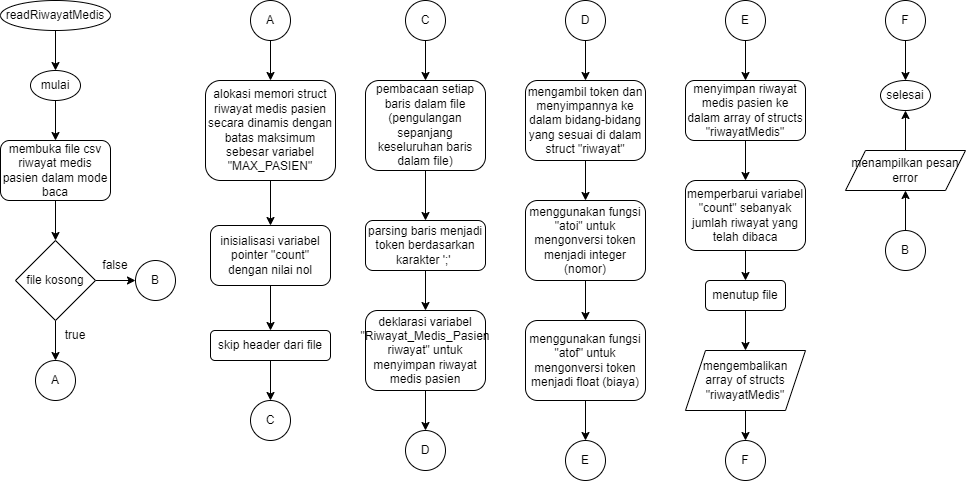

The diagram above was exported from draw.io. Its source (the exported page's mxGraphModel, read from the mxfile embedded in the PNG):
<mxGraphModel dx="507" dy="508" grid="1" gridSize="10" guides="1" tooltips="1" connect="1" arrows="1" fold="1" page="1" pageScale="1" pageWidth="827" pageHeight="1169" math="0" shadow="0">
  <root>
    <mxCell id="0" />
    <mxCell id="1" parent="0" />
    <mxCell id="KOzVFhuZjjERLV0UbUko-1" value="" style="edgeStyle=orthogonalEdgeStyle;rounded=0;orthogonalLoop=1;jettySize=auto;html=1;" edge="1" parent="1" source="KOzVFhuZjjERLV0UbUko-2" target="KOzVFhuZjjERLV0UbUko-4">
      <mxGeometry relative="1" as="geometry" />
    </mxCell>
    <mxCell id="KOzVFhuZjjERLV0UbUko-2" value="readRiwayatMedis" style="ellipse;whiteSpace=wrap;html=1;" vertex="1" parent="1">
      <mxGeometry x="35" y="40" width="110" height="30" as="geometry" />
    </mxCell>
    <mxCell id="KOzVFhuZjjERLV0UbUko-3" value="" style="edgeStyle=orthogonalEdgeStyle;rounded=0;orthogonalLoop=1;jettySize=auto;html=1;" edge="1" parent="1" source="KOzVFhuZjjERLV0UbUko-4" target="KOzVFhuZjjERLV0UbUko-6">
      <mxGeometry relative="1" as="geometry" />
    </mxCell>
    <mxCell id="KOzVFhuZjjERLV0UbUko-4" value="mulai" style="ellipse;whiteSpace=wrap;html=1;" vertex="1" parent="1">
      <mxGeometry x="65" y="110" width="50" height="30" as="geometry" />
    </mxCell>
    <mxCell id="KOzVFhuZjjERLV0UbUko-5" value="" style="edgeStyle=orthogonalEdgeStyle;rounded=0;orthogonalLoop=1;jettySize=auto;html=1;" edge="1" parent="1" source="KOzVFhuZjjERLV0UbUko-6" target="KOzVFhuZjjERLV0UbUko-9">
      <mxGeometry relative="1" as="geometry" />
    </mxCell>
    <mxCell id="KOzVFhuZjjERLV0UbUko-6" value="membuka file csv riwayat medis pasien dalam mode baca" style="rounded=1;whiteSpace=wrap;html=1;" vertex="1" parent="1">
      <mxGeometry x="35" y="180" width="110" height="60" as="geometry" />
    </mxCell>
    <mxCell id="KOzVFhuZjjERLV0UbUko-7" value="" style="edgeStyle=orthogonalEdgeStyle;rounded=0;orthogonalLoop=1;jettySize=auto;html=1;" edge="1" parent="1" source="KOzVFhuZjjERLV0UbUko-9" target="KOzVFhuZjjERLV0UbUko-10">
      <mxGeometry relative="1" as="geometry" />
    </mxCell>
    <mxCell id="KOzVFhuZjjERLV0UbUko-8" value="" style="edgeStyle=orthogonalEdgeStyle;rounded=0;orthogonalLoop=1;jettySize=auto;html=1;" edge="1" parent="1" source="KOzVFhuZjjERLV0UbUko-9" target="KOzVFhuZjjERLV0UbUko-12">
      <mxGeometry relative="1" as="geometry" />
    </mxCell>
    <mxCell id="KOzVFhuZjjERLV0UbUko-9" value="file kosong" style="rhombus;whiteSpace=wrap;html=1;" vertex="1" parent="1">
      <mxGeometry x="50" y="280" width="80" height="80" as="geometry" />
    </mxCell>
    <mxCell id="KOzVFhuZjjERLV0UbUko-10" value="A" style="ellipse;whiteSpace=wrap;html=1;aspect=fixed;" vertex="1" parent="1">
      <mxGeometry x="70" y="400" width="40" height="40" as="geometry" />
    </mxCell>
    <mxCell id="KOzVFhuZjjERLV0UbUko-11" value="true" style="text;html=1;align=center;verticalAlign=middle;whiteSpace=wrap;rounded=0;" vertex="1" parent="1">
      <mxGeometry x="80" y="360" width="60" height="30" as="geometry" />
    </mxCell>
    <mxCell id="KOzVFhuZjjERLV0UbUko-12" value="B" style="ellipse;whiteSpace=wrap;html=1;aspect=fixed;" vertex="1" parent="1">
      <mxGeometry x="170" y="300" width="40" height="40" as="geometry" />
    </mxCell>
    <mxCell id="KOzVFhuZjjERLV0UbUko-13" value="false" style="text;html=1;align=center;verticalAlign=middle;whiteSpace=wrap;rounded=0;" vertex="1" parent="1">
      <mxGeometry x="120" y="290" width="60" height="30" as="geometry" />
    </mxCell>
    <mxCell id="KOzVFhuZjjERLV0UbUko-14" value="" style="edgeStyle=orthogonalEdgeStyle;rounded=0;orthogonalLoop=1;jettySize=auto;html=1;" edge="1" parent="1" source="KOzVFhuZjjERLV0UbUko-15" target="KOzVFhuZjjERLV0UbUko-17">
      <mxGeometry relative="1" as="geometry" />
    </mxCell>
    <mxCell id="KOzVFhuZjjERLV0UbUko-15" value="A" style="ellipse;whiteSpace=wrap;html=1;aspect=fixed;" vertex="1" parent="1">
      <mxGeometry x="285" y="40" width="40" height="40" as="geometry" />
    </mxCell>
    <mxCell id="KOzVFhuZjjERLV0UbUko-16" value="" style="edgeStyle=orthogonalEdgeStyle;rounded=0;orthogonalLoop=1;jettySize=auto;html=1;" edge="1" parent="1" source="KOzVFhuZjjERLV0UbUko-17" target="KOzVFhuZjjERLV0UbUko-19">
      <mxGeometry relative="1" as="geometry" />
    </mxCell>
    <mxCell id="KOzVFhuZjjERLV0UbUko-17" value="alokasi memori struct riwayat medis pasien secara dinamis dengan batas maksimum sebesar variabel &quot;MAX_PASIEN&quot;" style="rounded=1;whiteSpace=wrap;html=1;" vertex="1" parent="1">
      <mxGeometry x="240" y="120" width="130" height="100" as="geometry" />
    </mxCell>
    <mxCell id="KOzVFhuZjjERLV0UbUko-18" value="" style="edgeStyle=orthogonalEdgeStyle;rounded=0;orthogonalLoop=1;jettySize=auto;html=1;" edge="1" parent="1" source="KOzVFhuZjjERLV0UbUko-19" target="KOzVFhuZjjERLV0UbUko-21">
      <mxGeometry relative="1" as="geometry" />
    </mxCell>
    <mxCell id="KOzVFhuZjjERLV0UbUko-19" value="inisialisasi variabel pointer &quot;count&quot; dengan nilai nol" style="rounded=1;whiteSpace=wrap;html=1;" vertex="1" parent="1">
      <mxGeometry x="245" y="265" width="120" height="60" as="geometry" />
    </mxCell>
    <mxCell id="KOzVFhuZjjERLV0UbUko-20" value="" style="edgeStyle=orthogonalEdgeStyle;rounded=0;orthogonalLoop=1;jettySize=auto;html=1;" edge="1" parent="1" source="KOzVFhuZjjERLV0UbUko-21" target="KOzVFhuZjjERLV0UbUko-22">
      <mxGeometry relative="1" as="geometry" />
    </mxCell>
    <mxCell id="KOzVFhuZjjERLV0UbUko-21" value="skip header dari file" style="rounded=1;whiteSpace=wrap;html=1;" vertex="1" parent="1">
      <mxGeometry x="245" y="370" width="120" height="30" as="geometry" />
    </mxCell>
    <mxCell id="KOzVFhuZjjERLV0UbUko-22" value="C" style="ellipse;whiteSpace=wrap;html=1;aspect=fixed;" vertex="1" parent="1">
      <mxGeometry x="285" y="440" width="40" height="40" as="geometry" />
    </mxCell>
    <mxCell id="KOzVFhuZjjERLV0UbUko-23" value="" style="edgeStyle=orthogonalEdgeStyle;rounded=0;orthogonalLoop=1;jettySize=auto;html=1;" edge="1" parent="1" source="KOzVFhuZjjERLV0UbUko-24" target="KOzVFhuZjjERLV0UbUko-26">
      <mxGeometry relative="1" as="geometry" />
    </mxCell>
    <mxCell id="KOzVFhuZjjERLV0UbUko-24" value="C" style="ellipse;whiteSpace=wrap;html=1;aspect=fixed;" vertex="1" parent="1">
      <mxGeometry x="440" y="40" width="40" height="40" as="geometry" />
    </mxCell>
    <mxCell id="KOzVFhuZjjERLV0UbUko-25" value="" style="edgeStyle=orthogonalEdgeStyle;rounded=0;orthogonalLoop=1;jettySize=auto;html=1;" edge="1" parent="1" source="KOzVFhuZjjERLV0UbUko-26" target="KOzVFhuZjjERLV0UbUko-28">
      <mxGeometry relative="1" as="geometry" />
    </mxCell>
    <mxCell id="KOzVFhuZjjERLV0UbUko-26" value="pembacaan setiap baris dalam file (pengulangan sepanjang keseluruhan baris dalam file)" style="rounded=1;whiteSpace=wrap;html=1;" vertex="1" parent="1">
      <mxGeometry x="400" y="120" width="120" height="90" as="geometry" />
    </mxCell>
    <mxCell id="KOzVFhuZjjERLV0UbUko-27" value="" style="edgeStyle=orthogonalEdgeStyle;rounded=0;orthogonalLoop=1;jettySize=auto;html=1;" edge="1" parent="1" source="KOzVFhuZjjERLV0UbUko-28" target="KOzVFhuZjjERLV0UbUko-30">
      <mxGeometry relative="1" as="geometry" />
    </mxCell>
    <mxCell id="KOzVFhuZjjERLV0UbUko-28" value="parsing baris menjadi token berdasarkan karakter ';'&amp;nbsp;" style="rounded=1;whiteSpace=wrap;html=1;" vertex="1" parent="1">
      <mxGeometry x="400" y="260" width="120" height="50" as="geometry" />
    </mxCell>
    <mxCell id="KOzVFhuZjjERLV0UbUko-29" value="" style="edgeStyle=orthogonalEdgeStyle;rounded=0;orthogonalLoop=1;jettySize=auto;html=1;" edge="1" parent="1" source="KOzVFhuZjjERLV0UbUko-30" target="KOzVFhuZjjERLV0UbUko-31">
      <mxGeometry relative="1" as="geometry" />
    </mxCell>
    <mxCell id="KOzVFhuZjjERLV0UbUko-30" value="deklarasi variabel &quot;Riwayat_Medis_Pasien riwayat&quot; untuk menyimpan riwayat medis pasien" style="rounded=1;whiteSpace=wrap;html=1;" vertex="1" parent="1">
      <mxGeometry x="400" y="350" width="120" height="80" as="geometry" />
    </mxCell>
    <mxCell id="KOzVFhuZjjERLV0UbUko-31" value="D" style="ellipse;whiteSpace=wrap;html=1;aspect=fixed;" vertex="1" parent="1">
      <mxGeometry x="440" y="470" width="40" height="40" as="geometry" />
    </mxCell>
    <mxCell id="KOzVFhuZjjERLV0UbUko-32" value="" style="edgeStyle=orthogonalEdgeStyle;rounded=0;orthogonalLoop=1;jettySize=auto;html=1;" edge="1" parent="1" source="KOzVFhuZjjERLV0UbUko-33" target="KOzVFhuZjjERLV0UbUko-35">
      <mxGeometry relative="1" as="geometry" />
    </mxCell>
    <mxCell id="KOzVFhuZjjERLV0UbUko-33" value="D" style="ellipse;whiteSpace=wrap;html=1;aspect=fixed;" vertex="1" parent="1">
      <mxGeometry x="600" y="40" width="40" height="40" as="geometry" />
    </mxCell>
    <mxCell id="KOzVFhuZjjERLV0UbUko-34" value="" style="edgeStyle=orthogonalEdgeStyle;rounded=0;orthogonalLoop=1;jettySize=auto;html=1;" edge="1" parent="1" source="KOzVFhuZjjERLV0UbUko-35" target="KOzVFhuZjjERLV0UbUko-37">
      <mxGeometry relative="1" as="geometry" />
    </mxCell>
    <mxCell id="KOzVFhuZjjERLV0UbUko-35" value="mengambil token dan menyimpannya ke dalam bidang-bidang yang sesuai di dalam struct &quot;riwayat&quot;" style="rounded=1;whiteSpace=wrap;html=1;" vertex="1" parent="1">
      <mxGeometry x="560" y="120" width="120" height="80" as="geometry" />
    </mxCell>
    <mxCell id="KOzVFhuZjjERLV0UbUko-36" value="" style="edgeStyle=orthogonalEdgeStyle;rounded=0;orthogonalLoop=1;jettySize=auto;html=1;" edge="1" parent="1" source="KOzVFhuZjjERLV0UbUko-37" target="KOzVFhuZjjERLV0UbUko-39">
      <mxGeometry relative="1" as="geometry" />
    </mxCell>
    <mxCell id="KOzVFhuZjjERLV0UbUko-37" value="menggunakan fungsi &quot;atoi&quot; untuk mengonversi token menjadi integer (nomor)" style="rounded=1;whiteSpace=wrap;html=1;" vertex="1" parent="1">
      <mxGeometry x="560" y="240" width="120" height="80" as="geometry" />
    </mxCell>
    <mxCell id="KOzVFhuZjjERLV0UbUko-38" value="" style="edgeStyle=orthogonalEdgeStyle;rounded=0;orthogonalLoop=1;jettySize=auto;html=1;" edge="1" parent="1" source="KOzVFhuZjjERLV0UbUko-39" target="KOzVFhuZjjERLV0UbUko-40">
      <mxGeometry relative="1" as="geometry" />
    </mxCell>
    <mxCell id="KOzVFhuZjjERLV0UbUko-39" value="menggunakan fungsi &quot;atof&quot; untuk mengonversi token menjadi float (biaya)" style="rounded=1;whiteSpace=wrap;html=1;" vertex="1" parent="1">
      <mxGeometry x="560" y="360" width="120" height="80" as="geometry" />
    </mxCell>
    <mxCell id="KOzVFhuZjjERLV0UbUko-40" value="E" style="ellipse;whiteSpace=wrap;html=1;aspect=fixed;" vertex="1" parent="1">
      <mxGeometry x="600" y="480" width="40" height="40" as="geometry" />
    </mxCell>
    <mxCell id="KOzVFhuZjjERLV0UbUko-41" value="" style="edgeStyle=orthogonalEdgeStyle;rounded=0;orthogonalLoop=1;jettySize=auto;html=1;" edge="1" parent="1" source="KOzVFhuZjjERLV0UbUko-42" target="KOzVFhuZjjERLV0UbUko-44">
      <mxGeometry relative="1" as="geometry" />
    </mxCell>
    <mxCell id="KOzVFhuZjjERLV0UbUko-42" value="E" style="ellipse;whiteSpace=wrap;html=1;aspect=fixed;" vertex="1" parent="1">
      <mxGeometry x="760" y="40" width="40" height="40" as="geometry" />
    </mxCell>
    <mxCell id="KOzVFhuZjjERLV0UbUko-43" value="" style="edgeStyle=orthogonalEdgeStyle;rounded=0;orthogonalLoop=1;jettySize=auto;html=1;" edge="1" parent="1" source="KOzVFhuZjjERLV0UbUko-44" target="KOzVFhuZjjERLV0UbUko-46">
      <mxGeometry relative="1" as="geometry" />
    </mxCell>
    <mxCell id="KOzVFhuZjjERLV0UbUko-44" value="menyimpan riwayat medis pasien ke dalam array of structs &quot;riwayatMedis&quot;" style="rounded=1;whiteSpace=wrap;html=1;" vertex="1" parent="1">
      <mxGeometry x="720" y="120" width="120" height="60" as="geometry" />
    </mxCell>
    <mxCell id="KOzVFhuZjjERLV0UbUko-45" value="" style="edgeStyle=orthogonalEdgeStyle;rounded=0;orthogonalLoop=1;jettySize=auto;html=1;" edge="1" parent="1" source="KOzVFhuZjjERLV0UbUko-46" target="KOzVFhuZjjERLV0UbUko-48">
      <mxGeometry relative="1" as="geometry" />
    </mxCell>
    <mxCell id="KOzVFhuZjjERLV0UbUko-46" value="memperbarui variabel &quot;count&quot; sebanyak jumlah riwayat yang telah dibaca" style="rounded=1;whiteSpace=wrap;html=1;" vertex="1" parent="1">
      <mxGeometry x="720" y="220" width="120" height="70" as="geometry" />
    </mxCell>
    <mxCell id="KOzVFhuZjjERLV0UbUko-47" value="" style="edgeStyle=orthogonalEdgeStyle;rounded=0;orthogonalLoop=1;jettySize=auto;html=1;" edge="1" parent="1" source="KOzVFhuZjjERLV0UbUko-48" target="KOzVFhuZjjERLV0UbUko-50">
      <mxGeometry relative="1" as="geometry" />
    </mxCell>
    <mxCell id="KOzVFhuZjjERLV0UbUko-48" value="menutup file" style="rounded=1;whiteSpace=wrap;html=1;" vertex="1" parent="1">
      <mxGeometry x="740" y="320" width="80" height="30" as="geometry" />
    </mxCell>
    <mxCell id="KOzVFhuZjjERLV0UbUko-49" value="" style="edgeStyle=orthogonalEdgeStyle;rounded=0;orthogonalLoop=1;jettySize=auto;html=1;" edge="1" parent="1" source="KOzVFhuZjjERLV0UbUko-50" target="KOzVFhuZjjERLV0UbUko-51">
      <mxGeometry relative="1" as="geometry" />
    </mxCell>
    <mxCell id="KOzVFhuZjjERLV0UbUko-50" value="mengembalikan&lt;div&gt;array of structs&lt;/div&gt;&lt;div&gt;&quot;riwayatMedis&quot;&lt;/div&gt;" style="shape=parallelogram;perimeter=parallelogramPerimeter;whiteSpace=wrap;html=1;fixedSize=1;" vertex="1" parent="1">
      <mxGeometry x="720" y="390" width="120" height="60" as="geometry" />
    </mxCell>
    <mxCell id="KOzVFhuZjjERLV0UbUko-51" value="F" style="ellipse;whiteSpace=wrap;html=1;aspect=fixed;" vertex="1" parent="1">
      <mxGeometry x="760" y="480" width="40" height="40" as="geometry" />
    </mxCell>
    <mxCell id="KOzVFhuZjjERLV0UbUko-52" value="" style="edgeStyle=orthogonalEdgeStyle;rounded=0;orthogonalLoop=1;jettySize=auto;html=1;" edge="1" parent="1" source="KOzVFhuZjjERLV0UbUko-53" target="KOzVFhuZjjERLV0UbUko-54">
      <mxGeometry relative="1" as="geometry" />
    </mxCell>
    <mxCell id="KOzVFhuZjjERLV0UbUko-53" value="F" style="ellipse;whiteSpace=wrap;html=1;aspect=fixed;" vertex="1" parent="1">
      <mxGeometry x="920" y="40" width="40" height="40" as="geometry" />
    </mxCell>
    <mxCell id="KOzVFhuZjjERLV0UbUko-54" value="selesai" style="ellipse;whiteSpace=wrap;html=1;" vertex="1" parent="1">
      <mxGeometry x="915" y="120" width="50" height="30" as="geometry" />
    </mxCell>
    <mxCell id="KOzVFhuZjjERLV0UbUko-55" value="" style="edgeStyle=orthogonalEdgeStyle;rounded=0;orthogonalLoop=1;jettySize=auto;html=1;" edge="1" parent="1" source="KOzVFhuZjjERLV0UbUko-56" target="KOzVFhuZjjERLV0UbUko-54">
      <mxGeometry relative="1" as="geometry" />
    </mxCell>
    <mxCell id="KOzVFhuZjjERLV0UbUko-56" value="menampilkan pesan error" style="shape=parallelogram;perimeter=parallelogramPerimeter;whiteSpace=wrap;html=1;fixedSize=1;" vertex="1" parent="1">
      <mxGeometry x="880" y="190" width="120" height="40" as="geometry" />
    </mxCell>
    <mxCell id="KOzVFhuZjjERLV0UbUko-57" value="" style="edgeStyle=orthogonalEdgeStyle;rounded=0;orthogonalLoop=1;jettySize=auto;html=1;" edge="1" parent="1" source="KOzVFhuZjjERLV0UbUko-58" target="KOzVFhuZjjERLV0UbUko-56">
      <mxGeometry relative="1" as="geometry" />
    </mxCell>
    <mxCell id="KOzVFhuZjjERLV0UbUko-58" value="B" style="ellipse;whiteSpace=wrap;html=1;aspect=fixed;" vertex="1" parent="1">
      <mxGeometry x="920" y="270" width="40" height="40" as="geometry" />
    </mxCell>
  </root>
</mxGraphModel>